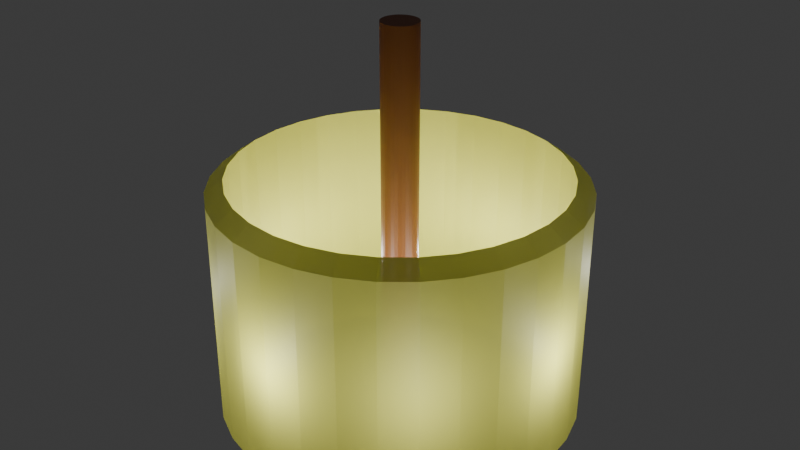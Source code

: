 # Source: LightOnCeiling_dadami.blend  (saved by Blender 4.3.34; exported with 4.5.12 LTS)
import bpy
from mathutils import Matrix  # noqa: F401  (used for matrix-valued properties, if any)

bpy.ops.wm.read_factory_settings(use_empty=True)
scene = bpy.context.scene
scene.name = 'Scene'

# ---- collections
col_collection = bpy.data.collections.new('Collection'); scene.collection.children.link(col_collection)

# ---- materials (node trees are filled in below, after node groups)
mat_fabric = bpy.data.materials.new('Fabric')
mat_wood = bpy.data.materials.new('wood')

# ---- material node trees
mat_fabric.use_nodes = True; mat_fabric.node_tree.nodes.clear()
_N = mat_fabric.node_tree.nodes; _L = mat_fabric.node_tree.links
n0 = _N.new('ShaderNodeBsdfPrincipled'); n0.name = 'Principled BSDF'; n0.location = (10, 300)
n0.inputs[0].default_value = (0.8, 0.8, 0.15, 1.0)
n0.inputs[2].default_value = 0.6
n0.inputs[4].default_value = 0.8
n1 = _N.new('ShaderNodeOutputMaterial'); n1.name = 'Material Output'; n1.location = (300, 300)
_L.new(n0.outputs[0], n1.inputs[0])
n1.is_active_output = True
mat_wood.use_nodes = True; mat_wood.node_tree.nodes.clear()
_N = mat_wood.node_tree.nodes; _L = mat_wood.node_tree.links
n0 = _N.new('ShaderNodeBsdfPrincipled'); n0.name = 'Principled BSDF'; n0.location = (10, 300)
n0.inputs[0].default_value = (0.25, 0.075, 0.025, 1.0)
n1 = _N.new('ShaderNodeOutputMaterial'); n1.name = 'Material Output'; n1.location = (300, 300)
_L.new(n0.outputs[0], n1.inputs[0])
n1.is_active_output = True

# ---- world
world_world = bpy.data.worlds.new('World'); scene.world = world_world
world_world.use_nodes = True; world_world.node_tree.nodes.clear()
_N = world_world.node_tree.nodes; _L = world_world.node_tree.links
n0 = _N.new('ShaderNodeOutputWorld'); n0.name = 'World Output'; n0.location = (300, 300)
n1 = _N.new('ShaderNodeBackground'); n1.name = 'Background'; n1.location = (10, 300)
n1.inputs[0].default_value = (0.05088, 0.05088, 0.05088, 1.0)
_L.new(n1.outputs[0], n0.inputs[0])
n0.is_active_output = True
world_world.color = (0.05088, 0.05088, 0.05088)
world_world.sun_shadow_jitter_overblur = 0.0

# ---- lights
light_point_001 = bpy.data.lights.new('Point.001', 'POINT')
light_point_002 = bpy.data.lights.new('Point.002', 'POINT')
light_point_003 = bpy.data.lights.new('Point.003', 'POINT')
light_point_004 = bpy.data.lights.new('Point.004', 'POINT')
light_point_007 = bpy.data.lights.new('Point.007', 'POINT')
light_point_008 = bpy.data.lights.new('Point.008', 'POINT')
light_point_009 = bpy.data.lights.new('Point.009', 'POINT')
light_point_010 = bpy.data.lights.new('Point.010', 'POINT')
light_point_011 = bpy.data.lights.new('Point.011', 'POINT')
light_point_012 = bpy.data.lights.new('Point.012', 'POINT')
light_point_013 = bpy.data.lights.new('Point.013', 'POINT')
light_point_014 = bpy.data.lights.new('Point.014', 'POINT')

# ---- meshes
me_cylinder = bpy.data.meshes.new('Cylinder')
me_cylinder.from_pydata([(9.313e-10, 0.9016, 1.0), (0.0, 1.0, 0.9021), (0.1759, 0.8843, 1.0), (0.1951, 0.9808, 0.9021), (0.345, 0.833, 1.0), (0.3827, 0.9239, 0.9021), (0.5009, 0.7497, 1.0), (0.5556, 0.8315, 0.9021), (0.6375, 0.6375, 1.0), (0.7071, 0.7071, 0.9021), (0.7497, 0.5009, 1.0), (0.8315, 0.5556, 0.9021), (0.833, 0.345, 1.0), (0.9239, 0.3827, 0.9021), (0.8843, 0.1759, 1.0), (0.9808, 0.1951, 0.9021), (0.9016, -9.313e-10, 1.0), (1.0, 0.0, 0.9021), (0.8843, -0.1759, 1.0), (0.9808, -0.1951, 0.9021), (0.833, -0.345, 1.0), (0.9239, -0.3827, 0.9021), (0.7497, -0.5009, 1.0), (0.8315, -0.5556, 0.9021), (0.6375, -0.6375, 1.0), (0.7071, -0.7071, 0.9021), (0.5009, -0.7497, 1.0), (0.5556, -0.8315, 0.9021), (0.345, -0.833, 1.0), (0.3827, -0.9239, 0.9021), (0.1759, -0.8843, 1.0), (0.1951, -0.9808, 0.9021), (-9.313e-10, -0.9016, 1.0), (0.0, -1.0, 0.9021), (-0.1759, -0.8843, 1.0), (-0.1951, -0.9808, 0.9021), (-0.345, -0.833, 1.0), (-0.3827, -0.9239, 0.9021), (-0.5009, -0.7497, 1.0), (-0.5556, -0.8315, 0.9021), (-0.6375, -0.6375, 1.0), (-0.7071, -0.7071, 0.9021), (-0.7497, -0.5009, 1.0), (-0.8315, -0.5556, 0.9021), (-0.833, -0.345, 1.0), (-0.9239, -0.3827, 0.9021), (-0.8843, -0.1759, 1.0), (-0.9808, -0.1951, 0.9021), (-0.9016, 9.313e-10, 1.0), (-1.0, 0.0, 0.9021), (-0.8843, 0.1759, 1.0), (-0.9808, 0.1951, 0.9021), (-0.833, 0.345, 1.0), (-0.9239, 0.3827, 0.9021), (-0.7497, 0.5009, 1.0), (-0.8315, 0.5556, 0.9021), (-0.6375, 0.6375, 1.0), (-0.7071, 0.7071, 0.9021), (-0.5009, 0.7497, 1.0), (-0.5556, 0.8315, 0.9021), (-0.345, 0.833, 1.0), (-0.3827, 0.9239, 0.9021), (-0.1759, 0.8843, 1.0), (-0.1951, 0.9808, 0.9021), (0.0, 0.8942, -1.0), (0.0, 1.0, -0.8947), (0.1951, 0.9808, -0.8947), (0.1744, 0.877, -1.0), (0.3827, 0.9239, -0.8947), (0.3422, 0.8261, -1.0), (0.5556, 0.8315, -0.8947), (0.4968, 0.7435, -1.0), (0.7071, 0.7071, -0.8947), (0.6323, 0.6323, -1.0), (0.8315, 0.5556, -0.8947), (0.7435, 0.4968, -1.0), (0.9239, 0.3827, -0.8947), (0.8261, 0.3422, -1.0), (0.9808, 0.1951, -0.8947), (0.877, 0.1744, -1.0), (1.0, 0.0, -0.8947), (0.8942, 0.0, -1.0), (0.9808, -0.1951, -0.8947), (0.877, -0.1744, -1.0), (0.9239, -0.3827, -0.8947), (0.8261, -0.3422, -1.0), (0.8315, -0.5556, -0.8947), (0.7435, -0.4968, -1.0), (0.7071, -0.7071, -0.8947), (0.6323, -0.6323, -1.0), (0.5556, -0.8315, -0.8947), (0.4968, -0.7435, -1.0), (0.3827, -0.9239, -0.8947), (0.3422, -0.8261, -1.0), (0.1951, -0.9808, -0.8947), (0.1744, -0.877, -1.0), (0.0, -1.0, -0.8947), (0.0, -0.8942, -1.0), (-0.1951, -0.9808, -0.8947), (-0.1744, -0.877, -1.0), (-0.3827, -0.9239, -0.8947), (-0.3422, -0.8261, -1.0), (-0.5556, -0.8315, -0.8947), (-0.4968, -0.7435, -1.0), (-0.7071, -0.7071, -0.8947), (-0.6323, -0.6323, -1.0), (-0.8315, -0.5556, -0.8947), (-0.7435, -0.4968, -1.0), (-0.9239, -0.3827, -0.8947), (-0.8261, -0.3422, -1.0), (-0.9808, -0.1951, -0.8947), (-0.877, -0.1744, -1.0), (-1.0, 0.0, -0.8947), (-0.8942, 0.0, -1.0), (-0.9808, 0.1951, -0.8947), (-0.877, 0.1744, -1.0), (-0.9239, 0.3827, -0.8947), (-0.8261, 0.3422, -1.0), (-0.8315, 0.5556, -0.8947), (-0.7435, 0.4968, -1.0), (-0.7071, 0.7071, -0.8947), (-0.6323, 0.6323, -1.0), (-0.5556, 0.8315, -0.8947), (-0.4968, 0.7435, -1.0), (-0.3827, 0.9239, -0.8947), (-0.3422, 0.8261, -1.0), (-0.1951, 0.9808, -0.8947), (-0.1744, 0.877, -1.0), (-0.00217, 0.0, 1.036)], [(113, 128)], [(65, 1, 3, 66), (70, 7, 9, 72), (72, 9, 11, 74), (74, 11, 13, 76), (76, 13, 15, 78), (78, 15, 17, 80), (80, 17, 19, 82), (82, 19, 21, 84), (84, 21, 23, 86), (86, 23, 25, 88), (88, 25, 27, 90), (90, 27, 29, 92), (92, 29, 31, 94), (94, 31, 33, 96), (96, 33, 35, 98), (98, 35, 37, 100), (100, 37, 39, 102), (102, 39, 41, 104), (104, 41, 43, 106), (106, 43, 45, 108), (108, 45, 47, 110), (110, 47, 49, 112), (112, 49, 51, 114), (114, 51, 53, 116), (116, 53, 55, 118), (118, 55, 57, 120), (120, 57, 59, 122), (122, 59, 61, 124), (124, 61, 63, 126), (115, 117, 52, 50), (66, 3, 5, 68), (68, 5, 7, 70), (126, 63, 1, 65), (3, 1, 0, 2), (5, 3, 2, 4), (7, 5, 4, 6), (9, 7, 6, 8), (11, 9, 8, 10), (13, 11, 10, 12), (15, 13, 12, 14), (17, 15, 14, 16), (19, 17, 16, 18), (21, 19, 18, 20), (23, 21, 20, 22), (25, 23, 22, 24), (27, 25, 24, 26), (29, 27, 26, 28), (31, 29, 28, 30), (33, 31, 30, 32), (35, 33, 32, 34), (37, 35, 34, 36), (39, 37, 36, 38), (41, 39, 38, 40), (43, 41, 40, 42), (45, 43, 42, 44), (47, 45, 44, 46), (49, 47, 46, 48), (51, 49, 48, 50), (53, 51, 50, 52), (55, 53, 52, 54), (57, 55, 54, 56), (59, 57, 56, 58), (61, 59, 58, 60), (63, 61, 60, 62), (1, 63, 62, 0), (115, 50, 48, 113), (65, 66, 67, 64), (66, 68, 69, 67), (68, 70, 71, 69), (70, 72, 73, 71), (72, 74, 75, 73), (74, 76, 77, 75), (76, 78, 79, 77), (78, 80, 81, 79), (80, 82, 83, 81), (82, 84, 85, 83), (84, 86, 87, 85), (86, 88, 89, 87), (88, 90, 91, 89), (90, 92, 93, 91), (92, 94, 95, 93), (94, 96, 97, 95), (96, 98, 99, 97), (98, 100, 101, 99), (100, 102, 103, 101), (102, 104, 105, 103), (104, 106, 107, 105), (106, 108, 109, 107), (108, 110, 111, 109), (110, 112, 113, 111), (112, 114, 115, 113), (114, 116, 117, 115), (116, 118, 119, 117), (118, 120, 121, 119), (120, 122, 123, 121), (122, 124, 125, 123), (124, 126, 127, 125), (126, 65, 64, 127), (46, 111, 113, 48), (119, 54, 52, 117), (119, 121, 56, 54), (123, 58, 56, 121), (123, 125, 60, 58), (127, 62, 60, 125), (127, 64, 0, 62), (67, 2, 0, 64), (67, 69, 4, 2), (71, 6, 4, 69), (71, 73, 8, 6), (75, 10, 8, 73), (75, 77, 12, 10), (79, 14, 12, 77), (79, 81, 16, 14), (83, 18, 16, 81), (83, 85, 20, 18), (20, 85, 87, 22), (22, 87, 89, 24), (24, 89, 91, 26), (26, 91, 93, 28), (28, 93, 95, 30), (30, 95, 97, 32), (32, 97, 99, 34), (34, 99, 101, 36), (36, 101, 103, 38), (38, 103, 105, 40), (40, 105, 107, 42), (42, 107, 109, 44), (44, 109, 111, 46)])
_uv = me_cylinder.uv_layers.new(name='UVMap')
_uv.uv.foreach_set('vector', [1.0, 0.5263, 1.0, 0.9755, 0.9687, 0.9755, 0.9688, 0.5263, 0.9062, 0.5263, 0.9062, 0.9755, 0.875, 0.9755, 0.875, 0.5263, 0.875, 0.5263, 0.875, 0.9755, 0.8438, 0.9755, 0.8438, 0.5263, 0.8438, 0.5263, 0.8438, 0.9755, 0.8125, 0.9755, 0.8125, 0.5263, 0.8125, 0.5263, 0.8125, 0.9755, 0.7812, 0.9755, 0.7812, 0.5263, 0.7812, 0.5263, 0.7812, 0.9755, 0.75, 0.9755, 0.75, 0.5263, 0.75, 0.5263, 0.75, 0.9755, 0.7187, 0.9755, 0.7188, 0.5263, 0.7188, 0.5263, 0.7188, 0.9755, 0.6875, 0.9755, 0.6875, 0.5263, 0.6875, 0.5263, 0.6875, 0.9755, 0.6562, 0.9755, 0.6562, 0.5263, 0.6562, 0.5263, 0.6562, 0.9755, 0.625, 0.9755, 0.625, 0.5263, 0.625, 0.5263, 0.625, 0.9755, 0.5938, 0.9755, 0.5938, 0.5263, 0.5938, 0.5263, 0.5938, 0.9755, 0.5625, 0.9755, 0.5625, 0.5263, 0.5625, 0.5263, 0.5625, 0.9755, 0.5312, 0.9755, 0.5312, 0.5263, 0.5312, 0.5263, 0.5312, 0.9755, 0.5, 0.9755, 0.5, 0.5263, 0.5, 0.5263, 0.5, 0.9755, 0.4687, 0.9755, 0.4688, 0.5263, 0.4688, 0.5263, 0.4688, 0.9755, 0.4375, 0.9755, 0.4375, 0.5263, 0.4375, 0.5263, 0.4375, 0.9755, 0.4062, 0.9755, 0.4062, 0.5263, 0.4062, 0.5263, 0.4062, 0.9755, 0.375, 0.9755, 0.375, 0.5263, 0.375, 0.5263, 0.375, 0.9755, 0.3438, 0.9755, 0.3438, 0.5263, 0.3438, 0.5263, 0.3438, 0.9755, 0.3125, 0.9755, 0.3125, 0.5263, 0.3125, 0.5263, 0.3125, 0.9755, 0.2812, 0.9755, 0.2812, 0.5263, 0.2812, 0.5263, 0.2812, 0.9755, 0.25, 0.9755, 0.25, 0.5263, 0.25, 0.5263, 0.25, 0.9755, 0.2188, 0.9755, 0.2188, 0.5263, 0.2188, 0.5263, 0.2188, 0.9755, 0.1875, 0.9755, 0.1875, 0.5263, 0.1875, 0.5263, 0.1875, 0.9755, 0.1562, 0.9755, 0.1562, 0.5263, 0.1562, 0.5263, 0.1562, 0.9755, 0.125, 0.9755, 0.125, 0.5263, 0.125, 0.5263, 0.125, 0.9755, 0.09375, 0.9755, 0.09375, 0.5263, 0.09375, 0.5263, 0.09375, 0.9755, 0.0625, 0.9755, 0.0625, 0.5263, 0.0625, 0.5263, 0.0625, 0.9755, 0.03125, 0.9755, 0.03125, 0.5263, 0.2171, 0.5, 0.1892, 0.5, 0.05008, 0.3328, 0.03777, 0.2922, 0.9688, 0.5263, 0.9688, 0.9755, 0.9375, 0.9755, 0.9375, 0.5263, 0.9375, 0.5263, 0.9375, 0.9755, 0.9062, 0.9755, 0.9062, 0.5263, 0.03125, 0.5263, 0.03125, 0.9755, 0.0, 0.9755, 0.0, 0.5263, 0.2968, 0.4854, 0.25, 0.49, 0.25, 0.4664, 0.2922, 0.4622, 0.3418, 0.4717, 0.2968, 0.4854, 0.2922, 0.4622, 0.3328, 0.4499, 0.3833, 0.4496, 0.3418, 0.4717, 0.3328, 0.4499, 0.3702, 0.4299, 0.4197, 0.4197, 0.3833, 0.4496, 0.3702, 0.4299, 0.403, 0.403, 0.4496, 0.3833, 0.4197, 0.4197, 0.403, 0.403, 0.4299, 0.3702, 0.4717, 0.3418, 0.4496, 0.3833, 0.4299, 0.3702, 0.4499, 0.3328, 0.4854, 0.2968, 0.4717, 0.3418, 0.4499, 0.3328, 0.4622, 0.2922, 0.49, 0.25, 0.4854, 0.2968, 0.4622, 0.2922, 0.4664, 0.25, 0.4854, 0.2032, 0.49, 0.25, 0.4664, 0.25, 0.4622, 0.2078, 0.4717, 0.1582, 0.4854, 0.2032, 0.4622, 0.2078, 0.4499, 0.1672, 0.4496, 0.1167, 0.4717, 0.1582, 0.4499, 0.1672, 0.4299, 0.1298, 0.4197, 0.08029, 0.4496, 0.1167, 0.4299, 0.1298, 0.403, 0.09699, 0.3833, 0.05045, 0.4197, 0.08029, 0.403, 0.09699, 0.3702, 0.07008, 0.3418, 0.02827, 0.3833, 0.05045, 0.3702, 0.07008, 0.3328, 0.05008, 0.2968, 0.01461, 0.3418, 0.02827, 0.3328, 0.05008, 0.2922, 0.03777, 0.25, 0.01, 0.2968, 0.01461, 0.2922, 0.03777, 0.25, 0.03361, 0.2032, 0.01461, 0.25, 0.01, 0.25, 0.03361, 0.2078, 0.03777, 0.1582, 0.02827, 0.2032, 0.01461, 0.2078, 0.03777, 0.1672, 0.05008, 0.1167, 0.05045, 0.1582, 0.02827, 0.1672, 0.05008, 0.1298, 0.07008, 0.08029, 0.08029, 0.1167, 0.05045, 0.1298, 0.07008, 0.09699, 0.09699, 0.05045, 0.1167, 0.08029, 0.08029, 0.09699, 0.09699, 0.07008, 0.1298, 0.02827, 0.1582, 0.05045, 0.1167, 0.07008, 0.1298, 0.05008, 0.1672, 0.01461, 0.2032, 0.02827, 0.1582, 0.05008, 0.1672, 0.03777, 0.2078, 0.01, 0.25, 0.01461, 0.2032, 0.03777, 0.2078, 0.03361, 0.25, 0.01461, 0.2968, 0.01, 0.25, 0.03361, 0.25, 0.03777, 0.2922, 0.02827, 0.3418, 0.01461, 0.2968, 0.03777, 0.2922, 0.05008, 0.3328, 0.05045, 0.3833, 0.02827, 0.3418, 0.05008, 0.3328, 0.07008, 0.3702, 0.08029, 0.4197, 0.05045, 0.3833, 0.07008, 0.3702, 0.09699, 0.403, 0.1167, 0.4496, 0.08029, 0.4197, 0.09699, 0.403, 0.1298, 0.4299, 0.1582, 0.4717, 0.1167, 0.4496, 0.1298, 0.4299, 0.1672, 0.4499, 0.2032, 0.4854, 0.1582, 0.4717, 0.1672, 0.4499, 0.2078, 0.4622, 0.25, 0.49, 0.2032, 0.4854, 0.2078, 0.4622, 0.25, 0.4664, 0.2204, 0.5, 0.03777, 0.2922, 0.03361, 0.25, 0.2483, 0.5, 1.0, 0.5263, 0.9688, 0.5263, 0.9704, 0.5, 0.9983, 0.5, 0.9688, 0.5263, 0.9375, 0.5263, 0.9392, 0.5, 0.9671, 0.5, 0.9375, 0.5263, 0.9062, 0.5263, 0.9079, 0.5, 0.9358, 0.5, 0.9062, 0.5263, 0.875, 0.5263, 0.8767, 0.5, 0.9046, 0.5, 0.875, 0.5263, 0.8438, 0.5263, 0.8454, 0.5, 0.8733, 0.5, 0.8438, 0.5263, 0.8125, 0.5263, 0.8142, 0.5, 0.8421, 0.5, 0.8125, 0.5263, 0.7812, 0.5263, 0.7829, 0.5, 0.8108, 0.5, 0.7812, 0.5263, 0.75, 0.5263, 0.7517, 0.5, 0.7796, 0.5, 0.75, 0.5263, 0.7188, 0.5263, 0.7204, 0.5, 0.7483, 0.5, 0.7188, 0.5263, 0.6875, 0.5263, 0.6892, 0.5, 0.7171, 0.5, 0.6875, 0.5263, 0.6562, 0.5263, 0.6579, 0.5, 0.6858, 0.5, 0.6562, 0.5263, 0.625, 0.5263, 0.6267, 0.5, 0.6546, 0.5, 0.625, 0.5263, 0.5938, 0.5263, 0.5954, 0.5, 0.6233, 0.5, 0.5938, 0.5263, 0.5625, 0.5263, 0.5642, 0.5, 0.5921, 0.5, 0.5625, 0.5263, 0.5312, 0.5263, 0.5329, 0.5, 0.5608, 0.5, 0.5312, 0.5263, 0.5, 0.5263, 0.5017, 0.5, 0.5296, 0.5, 0.5, 0.5263, 0.4688, 0.5263, 0.4704, 0.5, 0.4983, 0.5, 0.4688, 0.5263, 0.4375, 0.5263, 0.4392, 0.5, 0.4671, 0.5, 0.4375, 0.5263, 0.4062, 0.5263, 0.4079, 0.5, 0.4358, 0.5, 0.4062, 0.5263, 0.375, 0.5263, 0.3767, 0.5, 0.4046, 0.5, 0.375, 0.5263, 0.3438, 0.5263, 0.3454, 0.5, 0.3733, 0.5, 0.3438, 0.5263, 0.3125, 0.5263, 0.3142, 0.5, 0.3421, 0.5, 0.3125, 0.5263, 0.2812, 0.5263, 0.2829, 0.5, 0.3108, 0.5, 0.2812, 0.5263, 0.25, 0.5263, 0.2517, 0.5, 0.2796, 0.5, 0.25, 0.5263, 0.2188, 0.5263, 0.2204, 0.5, 0.2483, 0.5, 0.2188, 0.5263, 0.1875, 0.5263, 0.1892, 0.5, 0.2171, 0.5, 0.1875, 0.5263, 0.1562, 0.5263, 0.1579, 0.5, 0.1858, 0.5, 0.1562, 0.5263, 0.125, 0.5263, 0.1267, 0.5, 0.1546, 0.5, 0.125, 0.5263, 0.09375, 0.5263, 0.0954, 0.5, 0.1233, 0.5, 0.09375, 0.5263, 0.0625, 0.5263, 0.06415, 0.5, 0.0921, 0.5, 0.0625, 0.5263, 0.03125, 0.5263, 0.0329, 0.5, 0.06085, 0.5, 0.03125, 0.5263, 0.0, 0.5263, 0.001654, 0.5, 0.0296, 0.5, 0.03777, 0.2078, 0.2796, 0.5, 0.2517, 0.5, 0.03361, 0.25, 0.1579, 0.5, 0.07008, 0.3702, 0.05008, 0.3328, 0.1858, 0.5, 0.1546, 0.5, 0.1267, 0.5, 0.09699, 0.403, 0.07008, 0.3702, 0.0954, 0.5, 0.1298, 0.4299, 0.09699, 0.403, 0.1233, 0.5, 0.0921, 0.5, 0.06415, 0.5, 0.1672, 0.4499, 0.1298, 0.4299, 0.0329, 0.5, 0.2078, 0.4622, 0.1672, 0.4499, 0.06085, 0.5, 0.0296, 0.5, 0.001654, 0.5, 0.25, 0.4664, 0.2078, 0.4622, 0.9704, 0.5, 0.2922, 0.4622, 0.25, 0.4664, 0.9983, 0.5, 0.9671, 0.5, 0.9392, 0.5, 0.3328, 0.4499, 0.2922, 0.4622, 0.9079, 0.5, 0.3702, 0.4299, 0.3328, 0.4499, 0.9358, 0.5, 0.9046, 0.5, 0.8767, 0.5, 0.403, 0.403, 0.3702, 0.4299, 0.8454, 0.5, 0.4299, 0.3702, 0.403, 0.403, 0.8733, 0.5, 0.8421, 0.5, 0.8142, 0.5, 0.4499, 0.3328, 0.4299, 0.3702, 0.7829, 0.5, 0.4622, 0.2922, 0.4499, 0.3328, 0.8108, 0.5, 0.7796, 0.5, 0.7517, 0.5, 0.4664, 0.25, 0.4622, 0.2922, 0.7204, 0.5, 0.4622, 0.2078, 0.4664, 0.25, 0.7483, 0.5, 0.7171, 0.5, 0.6892, 0.5, 0.4499, 0.1672, 0.4622, 0.2078, 0.4499, 0.1672, 0.6892, 0.5, 0.6579, 0.5, 0.4299, 0.1298, 0.4299, 0.1298, 0.6579, 0.5, 0.6267, 0.5, 0.403, 0.09699, 0.403, 0.09699, 0.6267, 0.5, 0.5954, 0.5, 0.3702, 0.07008, 0.3702, 0.07008, 0.5954, 0.5, 0.5642, 0.5, 0.3328, 0.05008, 0.3328, 0.05008, 0.5642, 0.5, 0.5329, 0.5, 0.2922, 0.03777, 0.2922, 0.03777, 0.5329, 0.5, 0.5017, 0.5, 0.25, 0.03361, 0.25, 0.03361, 0.5017, 0.5, 0.4704, 0.5, 0.2078, 0.03777, 0.2078, 0.03777, 0.4704, 0.5, 0.4392, 0.5, 0.1672, 0.05008, 0.1672, 0.05008, 0.4392, 0.5, 0.4079, 0.5, 0.1298, 0.07008, 0.1298, 0.07008, 0.4079, 0.5, 0.3767, 0.5, 0.09699, 0.09699, 0.09699, 0.09699, 0.3767, 0.5, 0.3454, 0.5, 0.07008, 0.1298, 0.07008, 0.1298, 0.3454, 0.5, 0.3142, 0.5, 0.05008, 0.1672, 0.05008, 0.1672, 0.3142, 0.5, 0.2829, 0.5, 0.03777, 0.2078])
me_cylinder.materials.append(mat_fabric)
me_cylinder.update()
me_cylinder_001 = bpy.data.meshes.new('Cylinder.001')
me_cylinder_001.from_pydata([(0.0, 1.0, -1.0), (0.0, 1.0, 1.0), (0.1951, 0.9808, -1.0), (0.1951, 0.9808, 1.0), (0.3827, 0.9239, -1.0), (0.3827, 0.9239, 1.0), (0.5556, 0.8315, -1.0), (0.5556, 0.8315, 1.0), (0.7071, 0.7071, -1.0), (0.7071, 0.7071, 1.0), (0.8315, 0.5556, -1.0), (0.8315, 0.5556, 1.0), (0.9239, 0.3827, -1.0), (0.9239, 0.3827, 1.0), (0.9808, 0.1951, -1.0), (0.9808, 0.1951, 1.0), (1.0, 0.0, -1.0), (1.0, 0.0, 1.0), (0.9808, -0.1951, -1.0), (0.9808, -0.1951, 1.0), (0.9239, -0.3827, -1.0), (0.9239, -0.3827, 1.0), (0.8315, -0.5556, -1.0), (0.8315, -0.5556, 1.0), (0.7071, -0.7071, -1.0), (0.7071, -0.7071, 1.0), (0.5556, -0.8315, -1.0), (0.5556, -0.8315, 1.0), (0.3827, -0.9239, -1.0), (0.3827, -0.9239, 1.0), (0.1951, -0.9808, -1.0), (0.1951, -0.9808, 1.0), (0.0, -1.0, -1.0), (0.0, -1.0, 1.0), (-0.1951, -0.9808, -1.0), (-0.1951, -0.9808, 1.0), (-0.3827, -0.9239, -1.0), (-0.3827, -0.9239, 1.0), (-0.5556, -0.8315, -1.0), (-0.5556, -0.8315, 1.0), (-0.7071, -0.7071, -1.0), (-0.7071, -0.7071, 1.0), (-0.8315, -0.5556, -1.0), (-0.8315, -0.5556, 1.0), (-0.9239, -0.3827, -1.0), (-0.9239, -0.3827, 1.0), (-0.9808, -0.1951, -1.0), (-0.9808, -0.1951, 1.0), (-1.0, 0.0, -1.0), (-1.0, 0.0, 1.0), (-0.9808, 0.1951, -1.0), (-0.9808, 0.1951, 1.0), (-0.9239, 0.3827, -1.0), (-0.9239, 0.3827, 1.0), (-0.8315, 0.5556, -1.0), (-0.8315, 0.5556, 1.0), (-0.7071, 0.7071, -1.0), (-0.7071, 0.7071, 1.0), (-0.5556, 0.8315, -1.0), (-0.5556, 0.8315, 1.0), (-0.3827, 0.9239, -1.0), (-0.3827, 0.9239, 1.0), (-0.1951, 0.9808, -1.0), (-0.1951, 0.9808, 1.0)], [], [(0, 1, 3, 2), (2, 3, 5, 4), (4, 5, 7, 6), (6, 7, 9, 8), (8, 9, 11, 10), (10, 11, 13, 12), (12, 13, 15, 14), (14, 15, 17, 16), (16, 17, 19, 18), (18, 19, 21, 20), (20, 21, 23, 22), (22, 23, 25, 24), (24, 25, 27, 26), (26, 27, 29, 28), (28, 29, 31, 30), (30, 31, 33, 32), (32, 33, 35, 34), (34, 35, 37, 36), (36, 37, 39, 38), (38, 39, 41, 40), (40, 41, 43, 42), (42, 43, 45, 44), (44, 45, 47, 46), (46, 47, 49, 48), (48, 49, 51, 50), (50, 51, 53, 52), (52, 53, 55, 54), (54, 55, 57, 56), (56, 57, 59, 58), (58, 59, 61, 60), (3, 1, 63, 61, 59, 57, 55, 53, 51, 49, 47, 45, 43, 41, 39, 37, 35, 33, 31, 29, 27, 25, 23, 21, 19, 17, 15, 13, 11, 9, 7, 5), (60, 61, 63, 62), (62, 63, 1, 0), (0, 2, 4, 6, 8, 10, 12, 14, 16, 18, 20, 22, 24, 26, 28, 30, 32, 34, 36, 38, 40, 42, 44, 46, 48, 50, 52, 54, 56, 58, 60, 62)])
_uv = me_cylinder_001.uv_layers.new(name='UVMap')
_uv.uv.foreach_set('vector', [1.0, 0.5, 1.0, 1.0, 0.9688, 1.0, 0.9688, 0.5, 0.9688, 0.5, 0.9688, 1.0, 0.9375, 1.0, 0.9375, 0.5, 0.9375, 0.5, 0.9375, 1.0, 0.9062, 1.0, 0.9062, 0.5, 0.9062, 0.5, 0.9062, 1.0, 0.875, 1.0, 0.875, 0.5, 0.875, 0.5, 0.875, 1.0, 0.8438, 1.0, 0.8438, 0.5, 0.8438, 0.5, 0.8438, 1.0, 0.8125, 1.0, 0.8125, 0.5, 0.8125, 0.5, 0.8125, 1.0, 0.7812, 1.0, 0.7812, 0.5, 0.7812, 0.5, 0.7812, 1.0, 0.75, 1.0, 0.75, 0.5, 0.75, 0.5, 0.75, 1.0, 0.7188, 1.0, 0.7188, 0.5, 0.7188, 0.5, 0.7188, 1.0, 0.6875, 1.0, 0.6875, 0.5, 0.6875, 0.5, 0.6875, 1.0, 0.6562, 1.0, 0.6562, 0.5, 0.6562, 0.5, 0.6562, 1.0, 0.625, 1.0, 0.625, 0.5, 0.625, 0.5, 0.625, 1.0, 0.5938, 1.0, 0.5938, 0.5, 0.5938, 0.5, 0.5938, 1.0, 0.5625, 1.0, 0.5625, 0.5, 0.5625, 0.5, 0.5625, 1.0, 0.5312, 1.0, 0.5312, 0.5, 0.5312, 0.5, 0.5312, 1.0, 0.5, 1.0, 0.5, 0.5, 0.5, 0.5, 0.5, 1.0, 0.4688, 1.0, 0.4688, 0.5, 0.4688, 0.5, 0.4688, 1.0, 0.4375, 1.0, 0.4375, 0.5, 0.4375, 0.5, 0.4375, 1.0, 0.4062, 1.0, 0.4062, 0.5, 0.4062, 0.5, 0.4062, 1.0, 0.375, 1.0, 0.375, 0.5, 0.375, 0.5, 0.375, 1.0, 0.3438, 1.0, 0.3438, 0.5, 0.3438, 0.5, 0.3438, 1.0, 0.3125, 1.0, 0.3125, 0.5, 0.3125, 0.5, 0.3125, 1.0, 0.2812, 1.0, 0.2812, 0.5, 0.2812, 0.5, 0.2812, 1.0, 0.25, 1.0, 0.25, 0.5, 0.25, 0.5, 0.25, 1.0, 0.2188, 1.0, 0.2188, 0.5, 0.2188, 0.5, 0.2188, 1.0, 0.1875, 1.0, 0.1875, 0.5, 0.1875, 0.5, 0.1875, 1.0, 0.1562, 1.0, 0.1562, 0.5, 0.1562, 0.5, 0.1562, 1.0, 0.125, 1.0, 0.125, 0.5, 0.125, 0.5, 0.125, 1.0, 0.09375, 1.0, 0.09375, 0.5, 0.09375, 0.5, 0.09375, 1.0, 0.0625, 1.0, 0.0625, 0.5, 0.2968, 0.4854, 0.25, 0.49, 0.2032, 0.4854, 0.1582, 0.4717, 0.1167, 0.4496, 0.08029, 0.4197, 0.05045, 0.3833, 0.02827, 0.3418, 0.01461, 0.2968, 0.01, 0.25, 0.01461, 0.2032, 0.02827, 0.1582, 0.05045, 0.1167, 0.08029, 0.08029, 0.1167, 0.05045, 0.1582, 0.02827, 0.2032, 0.01461, 0.25, 0.01, 0.2968, 0.01461, 0.3418, 0.02827, 0.3833, 0.05045, 0.4197, 0.08029, 0.4496, 0.1167, 0.4717, 0.1582, 0.4854, 0.2032, 0.49, 0.25, 0.4854, 0.2968, 0.4717, 0.3418, 0.4496, 0.3833, 0.4197, 0.4197, 0.3833, 0.4496, 0.3418, 0.4717, 0.0625, 0.5, 0.0625, 1.0, 0.03125, 1.0, 0.03125, 0.5, 0.03125, 0.5, 0.03125, 1.0, 0.0, 1.0, 0.0, 0.5, 0.75, 0.49, 0.7968, 0.4854, 0.8418, 0.4717, 0.8833, 0.4496, 0.9197, 0.4197, 0.9496, 0.3833, 0.9717, 0.3418, 0.9854, 0.2968, 0.99, 0.25, 0.9854, 0.2032, 0.9717, 0.1582, 0.9496, 0.1167, 0.9197, 0.08029, 0.8833, 0.05045, 0.8418, 0.02827, 0.7968, 0.01461, 0.75, 0.01, 0.7032, 0.01461, 0.6582, 0.02827, 0.6167, 0.05045, 0.5803, 0.08029, 0.5504, 0.1167, 0.5283, 0.1582, 0.5146, 0.2032, 0.51, 0.25, 0.5146, 0.2968, 0.5283, 0.3418, 0.5504, 0.3833, 0.5803, 0.4197, 0.6167, 0.4496, 0.6582, 0.4717, 0.7032, 0.4854])
me_cylinder_001.materials.append(mat_wood)
me_cylinder_001.update()

# ---- objects
ob_outfit = bpy.data.objects.new('OutFit', me_cylinder)
ob_center = bpy.data.objects.new('center', me_cylinder_001)
ob_light_001 = bpy.data.objects.new('Light.001', light_point_001)
ob_light_002 = bpy.data.objects.new('Light.002', light_point_002)
ob_light_003 = bpy.data.objects.new('Light.003', light_point_003)
ob_light_004 = bpy.data.objects.new('Light.004', light_point_004)
ob_light_005 = bpy.data.objects.new('Light.005', light_point_007)
ob_light_006 = bpy.data.objects.new('Light.006', light_point_008)
ob_light_007 = bpy.data.objects.new('Light.007', light_point_009)
ob_light_008 = bpy.data.objects.new('Light.008', light_point_010)
ob_light_009 = bpy.data.objects.new('Light.009', light_point_011)
ob_light_010 = bpy.data.objects.new('Light.010', light_point_012)
ob_light_011 = bpy.data.objects.new('Light.011', light_point_013)
ob_light_012 = bpy.data.objects.new('Light.012', light_point_014)

# ---- transforms, parenting, visibility, modifiers, constraints
ob_outfit.location = (0.0, 0.0, 0.0)
ob_outfit.scale = (1.0, 1.0, 0.7)
ob_center.location = (0.0, 0.0, 0.5)
ob_center.scale = (0.1, 0.1, 1.0)
ob_light_001.location = (0.5, 0.0, 0.0)
ob_light_002.location = (0.0, -0.5, 0.0)
ob_light_003.location = (-0.5, 0.0, 0.0)
ob_light_004.location = (0.0, 0.5, 0.0)
ob_light_005.location = (0.0, 1.25, 0.0)
ob_light_006.location = (0.0, -1.25, 0.0)
ob_light_007.location = (-1.25, 0.0, 0.0)
ob_light_008.location = (1.25, 0.0, 0.0)
ob_light_009.location = (1.0, 1.0, 0.0)
ob_light_010.location = (1.0, -1.0, 0.0)
ob_light_011.location = (-1.0, -1.0, 0.0)
ob_light_012.location = (-1.0, 1.0, 0.0)

# ---- collection membership
col_collection.objects.link(ob_outfit)
col_collection.objects.link(ob_center)
col_collection.objects.link(ob_light_001)
col_collection.objects.link(ob_light_002)
col_collection.objects.link(ob_light_003)
col_collection.objects.link(ob_light_004)
col_collection.objects.link(ob_light_005)
col_collection.objects.link(ob_light_006)
col_collection.objects.link(ob_light_007)
col_collection.objects.link(ob_light_008)
col_collection.objects.link(ob_light_009)
col_collection.objects.link(ob_light_010)
col_collection.objects.link(ob_light_011)
col_collection.objects.link(ob_light_012)

# ---- scene / render settings (as saved in the file)
scene.frame_start = 1; scene.frame_end = 250; scene.frame_set(0)
scene.render.engine = 'BLENDER_EEVEE_NEXT'
bpy.context.view_layer.update()

# ---- added for rendering (the .blend has no active camera): camera
cam_auto = bpy.data.cameras.new('AutoCamera')
cam_auto.lens = 50.0
cam_auto.sensor_width = 36.0
cam_auto.clip_end = 1000.0
ob_auto_camera = bpy.data.objects.new('AutoCamera', cam_auto)
scene.collection.objects.link(ob_auto_camera)
ob_auto_camera.location = (3.31535, -3.97842, 3.05228)
ob_auto_camera.rotation_euler = (1.09748, -7.21219e-08, 0.694738)
scene.camera = ob_auto_camera
bpy.context.view_layer.update()
